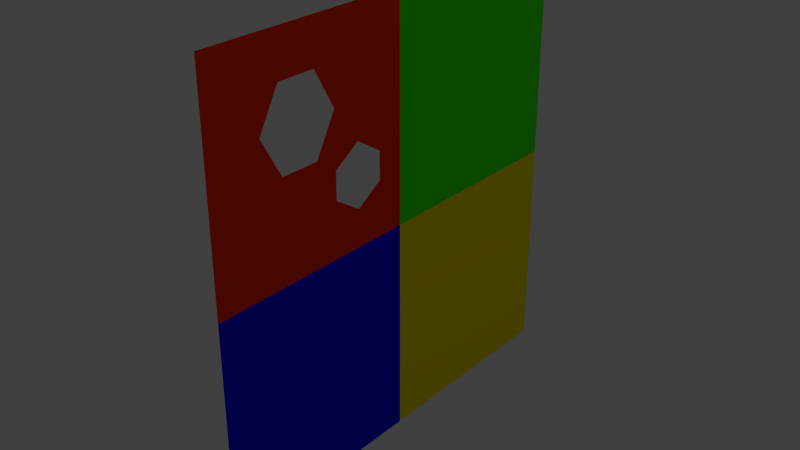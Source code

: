 # Source: shooter_with_holes.blend  (saved by Blender 2.62.0; exported with 4.5.12 LTS)
import bpy
from mathutils import Matrix  # noqa: F401  (used for matrix-valued properties, if any)

bpy.ops.wm.read_factory_settings(use_empty=True)
scene = bpy.context.scene
scene.name = 'Scene'

# ---- collections
col_collection_1 = bpy.data.collections.new('Collection 1'); scene.collection.children.link(col_collection_1)

# ---- materials (node trees are filled in below, after node groups)
mat_material_001 = bpy.data.materials.new('Material.001')
mat_material_001.alpha_threshold = 0.0
mat_material_001.use_transparent_shadow = False
mat_material_001.diffuse_color = (0.8, 0.6622, 0.0, 1.0)
mat_material_001.roughness = 0.5
mat_material_001.line_color = (0.0, 0.0, 0.0, 1.0)
mat_material_002 = bpy.data.materials.new('Material.002')
mat_material_002.alpha_threshold = 0.0
mat_material_002.use_transparent_shadow = False
mat_material_002.diffuse_color = (0.001151, 0.0, 0.8, 1.0)
mat_material_002.roughness = 0.5
mat_material_002.line_color = (0.0, 0.0, 0.0, 1.0)
mat_material_003 = bpy.data.materials.new('Material.003')
mat_material_003.alpha_threshold = 0.0
mat_material_003.use_transparent_shadow = False
mat_material_003.diffuse_color = (0.8, 0.02807, 0.0, 1.0)
mat_material_003.roughness = 0.5
mat_material_003.line_color = (0.0, 0.0, 0.0, 1.0)
mat_material_004 = bpy.data.materials.new('Material.004')
mat_material_004.alpha_threshold = 0.0
mat_material_004.use_transparent_shadow = False
mat_material_004.diffuse_color = (0.03933, 0.8, 0.0, 1.0)
mat_material_004.roughness = 0.5
mat_material_004.line_color = (0.0, 0.0, 0.0, 1.0)

# ---- material node trees

# ---- world
world_world = bpy.data.worlds.new('World'); scene.world = world_world
world_world.color = (0.05088, 0.05088, 0.05088)
world_world.use_sun_shadow = False
world_world.sun_shadow_jitter_overblur = 0.0
world_world.cycles.sampling_method = 'MANUAL'
world_world.cycles.sample_map_resolution = 256

# ---- cameras
cam_camera = bpy.data.cameras.new('Camera')
cam_camera.clip_end = 100.0
cam_camera.lens = 35.0
cam_camera.sensor_width = 32.0
cam_camera.sensor_height = 18.0
cam_camera.ortho_scale = 7.314
cam_camera.dof.focus_distance = 0.0
cam_camera.dof.aperture_fstop = 128.0

# ---- lights
light_lamp = bpy.data.lights.new('Lamp', 'POINT')
light_lamp.transmission_factor = 0.0
light_lamp.cutoff_distance = 30.0
light_lamp.energy = 100.0
light_lamp.shadow_buffer_clip_start = 1.001
light_lamp.shadow_soft_size = 1.0
light_lamp.shadow_maximum_resolution = 0.006
light_lamp.use_absolute_resolution = True
light_lamp.cycles.use_multiple_importance_sampling = False

# ---- meshes
me_plane_003 = bpy.data.meshes.new('Plane.003')
me_plane_003.from_pydata([(-1.95e-07, 0.3048, -0.3048), (-1.95e-07, -0.3048, -0.3048), (1.95e-07, -0.3048, 0.3048), (1.95e-07, 0.3048, 0.3048)], [], [(0, 3, 2, 1)])
me_plane_003.materials.append(mat_material_001)
me_plane_003.use_remesh_preserve_volume = False
me_plane_003.use_remesh_preserve_attributes = False
me_plane_003.use_mirror_vertex_groups = False
me_plane_003.update()
me_plane_002 = bpy.data.meshes.new('Plane.002')
me_plane_002.from_pydata([(-1.95e-07, 0.3048, -0.3048), (-1.95e-07, -0.3048, -0.3048), (1.95e-07, -0.3048, 0.3048), (1.95e-07, 0.3048, 0.3048)], [], [(0, 3, 2, 1)])
me_plane_002.materials.append(mat_material_002)
me_plane_002.use_remesh_preserve_volume = False
me_plane_002.use_remesh_preserve_attributes = False
me_plane_002.use_mirror_vertex_groups = False
me_plane_002.update()
me_plane_001 = bpy.data.meshes.new('Plane.001')
me_plane_001.from_pydata([(-1.95e-07, 0.3048, -0.3048), (-1.95e-07, -0.3048, -0.3048), (1.95e-07, -0.3048, 0.3048), (1.95e-07, 0.3048, 0.3048), (2.132e-14, -0.3048, 2.98e-08), (-1.95e-07, 0.0, -0.3048), (-3.553e-14, 0.3048, -5.96e-08), (1.95e-07, 8.941e-08, 0.3048), (-2.054e-08, 0.01605, -0.0321), (-9.75e-08, -0.3048, -0.1524), (9.75e-08, -0.3048, 0.1524), (-1.95e-07, 0.1524, -0.3048), (-1.95e-07, -0.1524, -0.3048), (-9.75e-08, 0.3048, -0.1524), (9.75e-08, 0.3048, 0.1524), (1.95e-07, -0.1524, 0.3048), (1.95e-07, 0.1524, 0.3048), (1.18e-07, 0.01605, 0.1845), (-2.487e-14, 0.1524, -2.98e-08), (-9.75e-08, 2.235e-08, -0.1524), (4.875e-08, -0.1524, 0.0762), (9.75e-08, 0.1524, 0.1524), (-1.292e-07, 0.1524, -0.2019), (-9.75e-08, -0.1524, -0.1524), (-1.462e-07, -0.3048, -0.2286), (-4.875e-08, -0.3048, -0.0762), (1.462e-07, -0.3048, 0.2286), (4.875e-08, -0.3048, 0.0762), (-1.95e-07, 0.2286, -0.3048), (-1.95e-07, 0.0762, -0.3048), (-1.95e-07, -0.2286, -0.3048), (-1.95e-07, -0.0762, -0.3048), (-1.462e-07, 0.3048, -0.2286), (-4.875e-08, 0.3048, -0.0762), (1.462e-07, 0.3048, 0.2286), (4.875e-08, 0.3048, 0.0762), (1.95e-07, -0.2286, 0.3048), (1.95e-07, -0.0762, 0.3048), (1.95e-07, 0.2286, 0.3048), (1.95e-07, 0.0762, 0.3048), (1.462e-07, 7.823e-08, 0.2286), (-3.02e-14, 0.2286, -4.47e-08), (4.875e-08, 0.0762, 0.0762), (-1.462e-07, 1.118e-08, -0.2286), (-4.875e-08, 3.353e-08, -0.0762), (1.243e-14, -0.2286, 2.235e-08), (-2.054e-08, -0.09225, -0.0321), (1.462e-07, 0.1524, 0.2286), (9.75e-08, 0.2286, 0.1524), (4.875e-08, 0.1524, 0.0762), (-1.706e-08, 0.1524, -0.02667), (-9.75e-08, 0.2286, -0.1524), (-1.462e-07, 0.1524, -0.2286), (-9.75e-08, 0.0762, -0.1524), (1.462e-07, -0.1524, 0.2286), (1.18e-07, -0.09225, 0.1845), (9.75e-08, -0.2286, 0.1524), (-4.875e-08, -0.1524, -0.0762), (-9.75e-08, -0.0762, -0.1524), (-1.462e-07, -0.1524, -0.2286), (-9.75e-08, -0.2286, -0.1524), (1.462e-07, 0.2286, 0.2286), (4.875e-08, 0.2286, 0.0762), (1.462e-07, 0.0762, 0.2286), (-4.875e-08, 0.2286, -0.0762), (-1.462e-07, 0.2286, -0.2286), (-4.875e-08, 0.0762, -0.0762), (-1.462e-07, 0.0762, -0.2286), (1.462e-07, -0.0762, 0.2286), (1.462e-07, -0.2286, 0.2286), (4.875e-08, -0.2286, 0.0762), (-4.875e-08, -0.0762, -0.0762), (-1.462e-07, -0.0762, -0.2286), (-4.875e-08, -0.2286, -0.0762), (-1.462e-07, -0.2286, -0.2286)], [], [(34, 3, 38, 61), (14, 34, 61, 48), (61, 38, 16, 47), (48, 61, 47, 21), (35, 14, 48, 62), (6, 35, 62, 41), (62, 48, 21, 49), (41, 62, 49, 18), (47, 16, 39, 63), (21, 47, 63, 42), (63, 39, 7, 40), (42, 63, 40, 17), (49, 21, 42), (18, 49, 42), (33, 6, 41, 64), (13, 33, 64, 51), (64, 41, 18, 50), (32, 13, 51, 65), (0, 32, 65, 28), (65, 51, 22, 52), (28, 65, 52, 11), (50, 18, 42, 66), (66, 42, 8, 44), (53, 66, 44, 19), (52, 22, 53, 67), (11, 52, 67, 29), (67, 53, 19, 43), (29, 67, 43, 5), (40, 7, 37, 68), (17, 40, 68, 55), (68, 37, 15, 54), (55, 68, 54, 20), (54, 15, 36, 69), (20, 54, 69, 56), (69, 36, 2, 26), (56, 69, 26, 10), (20, 56, 70), (20, 70, 45), (70, 56, 10, 27), (45, 70, 27, 4), (44, 8, 46, 71), (19, 44, 71, 58), (71, 46, 20, 57), (58, 71, 57, 23), (43, 19, 58, 72), (5, 43, 72, 31), (72, 58, 23, 59), (31, 72, 59, 12), (57, 20, 45, 73), (23, 57, 73, 60), (73, 45, 4, 25), (60, 73, 25, 9), (59, 23, 60, 74), (12, 59, 74, 30), (74, 60, 9, 24), (30, 74, 24, 1)])
me_plane_001.materials.append(mat_material_003)
me_plane_001.use_remesh_preserve_volume = False
me_plane_001.use_remesh_preserve_attributes = False
me_plane_001.use_mirror_vertex_groups = False
me_plane_001.update()
me_plane = bpy.data.meshes.new('Plane')
me_plane.from_pydata([(-1.95e-07, 0.3048, -0.3048), (-1.95e-07, -0.3048, -0.3048), (1.95e-07, -0.3048, 0.3048), (1.95e-07, 0.3048, 0.3048)], [], [(0, 3, 2, 1)])
me_plane.materials.append(mat_material_004)
me_plane.use_remesh_preserve_volume = False
me_plane.use_remesh_preserve_attributes = False
me_plane.use_mirror_vertex_groups = False
me_plane.update()

# ---- objects
ob_10_color_1_1_0 = bpy.data.objects.new('10 color 1 1 0', me_plane_003)
ob_10_color_0_0_1 = bpy.data.objects.new('10 color 0 0 1', me_plane_002)
ob_10_color_1_0_0 = bpy.data.objects.new('10 color 1 0 0', me_plane_001)
ob_10_color_0_1_0 = bpy.data.objects.new('10 color 0 1 0', me_plane)
ob_lamp = bpy.data.objects.new('Lamp', light_lamp)
ob_camera = bpy.data.objects.new('Camera', cam_camera)

# ---- transforms, parenting, visibility, modifiers, constraints
ob_10_color_1_1_0.location = (0.0, 0.3048, -0.3048)
ob_10_color_1_1_0.lineart.crease_threshold = 0.0
ob_10_color_0_0_1.location = (0.0, -0.3048, -0.3048)
ob_10_color_0_0_1.lineart.crease_threshold = 0.0
ob_10_color_1_0_0.location = (0.0, -0.3048, 0.3048)
ob_10_color_1_0_0.lineart.crease_threshold = 0.0
ob_10_color_0_1_0.location = (0.0, 0.3048, 0.3048)
ob_10_color_0_1_0.lineart.crease_threshold = 0.0
ob_lamp.location = (4.076, 1.005, 5.904)
ob_lamp.rotation_euler = (0.6503, 0.05522, 1.866)
ob_lamp.lock_rotations_4d = False
ob_lamp.empty_display_type = 'ARROWS'
ob_lamp.color = (0.0, 0.0, 0.0, 0.0)
ob_lamp.lineart.crease_threshold = 0.0
ob_camera.location = (7.481, -6.508, 5.344)
ob_camera.rotation_euler = (1.109, 0.01082, 0.8149)
ob_camera.lock_rotations_4d = False
ob_camera.empty_display_type = 'ARROWS'
ob_camera.color = (0.0, 0.0, 0.0, 0.0)
ob_camera.display_type = 'WIRE'
ob_camera.lineart.crease_threshold = 0.0

# ---- collection membership
col_collection_1.objects.link(ob_10_color_1_1_0)
col_collection_1.objects.link(ob_10_color_0_0_1)
col_collection_1.objects.link(ob_10_color_1_0_0)
col_collection_1.objects.link(ob_10_color_0_1_0)
col_collection_1.objects.link(ob_lamp)
col_collection_1.objects.link(ob_camera)

# ---- scene / render settings (as saved in the file)
scene.camera = ob_10_color_1_0_0
scene.frame_start = 1; scene.frame_end = 250; scene.frame_set(0)
scene.render.engine = 'BLENDER_EEVEE_NEXT'
scene.render.image_settings.color_mode = 'RGB'
scene.render.image_settings.compression = 90
scene.render.resolution_percentage = 50
scene.render.dither_intensity = 0.0
scene.render.bake_margin = 2
scene.render.bake_bias = 0.0
scene.cycles.use_denoising = False
scene.cycles.samples = 10
scene.cycles.sampling_pattern = 'TABULATED_SOBOL'
scene.cycles.light_sampling_threshold = 0.0
scene.cycles.use_adaptive_sampling = False
scene.cycles.use_light_tree = False
scene.cycles.blur_glossy = 0.0
scene.cycles.volume_bounces = 1
scene.cycles.pixel_filter_type = 'GAUSSIAN'
scene.cycles.sample_clamp_indirect = 0.0
scene.view_settings.view_transform = 'Standard'
bpy.context.view_layer.update()

# ---- added for rendering (the .blend has no active camera): camera
cam_auto = bpy.data.cameras.new('AutoCamera')
cam_auto.lens = 50.0
cam_auto.sensor_width = 36.0
cam_auto.clip_end = 1000.0
ob_auto_camera = bpy.data.objects.new('AutoCamera', cam_auto)
scene.collection.objects.link(ob_auto_camera)
ob_auto_camera.location = (1.59528, -1.91434, 1.27622)
ob_auto_camera.rotation_euler = (1.09748, -7.21219e-08, 0.694738)
scene.camera = ob_auto_camera
bpy.context.view_layer.update()
